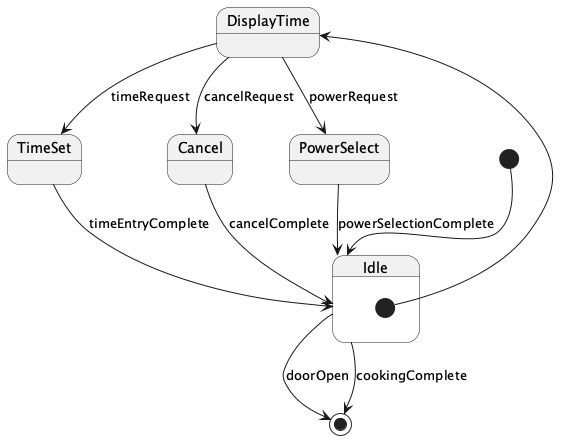

The diagram above was rendered by PlantUML. Its source (embedded in the PNG):
@startuml
[*] --> Idle

state Idle {
    [*] --> DisplayTime
}

state DisplayTime {
    DisplayTime --> PowerSelect : powerRequest
    DisplayTime --> TimeSet : timeRequest
    DisplayTime --> Cancel : cancelRequest
}

state PowerSelect {
    PowerSelect --> Idle : powerSelectionComplete
}

state TimeSet {
    TimeSet --> Idle : timeEntryComplete
}

state Cancel {
    Cancel --> Idle : cancelComplete
}

Idle --> [*] : doorOpen
Idle --> [*] : cookingComplete
@enduml